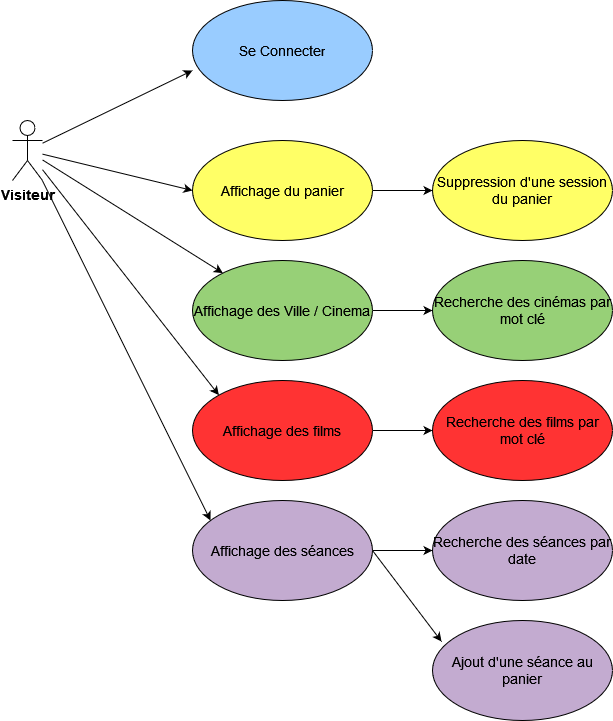

The diagram above was exported from draw.io. Its source (the exported page's mxGraphModel, read from the mxfile embedded in the PNG):
<mxGraphModel dx="1674" dy="754" grid="1" gridSize="10" guides="1" tooltips="1" connect="1" arrows="1" fold="1" page="1" pageScale="1" pageWidth="827" pageHeight="1169" math="0" shadow="0">
  <root>
    <mxCell id="0" />
    <mxCell id="1" parent="0" />
    <mxCell id="Ox41XbjKJ6TnmUenTi1--1" value="&lt;b&gt;&lt;font style=&quot;font-size: 14px;&quot;&gt;Visiteur&lt;/font&gt;&lt;/b&gt;" style="shape=umlActor;verticalLabelPosition=bottom;verticalAlign=top;html=1;outlineConnect=0;" vertex="1" parent="1">
      <mxGeometry x="60" y="210" width="30" height="60" as="geometry" />
    </mxCell>
    <mxCell id="Ox41XbjKJ6TnmUenTi1--4" value="" style="endArrow=classic;html=1;rounded=0;" edge="1" parent="1" source="Ox41XbjKJ6TnmUenTi1--1">
      <mxGeometry width="50" height="50" relative="1" as="geometry">
        <mxPoint x="150" y="260" as="sourcePoint" />
        <mxPoint x="240" y="160" as="targetPoint" />
      </mxGeometry>
    </mxCell>
    <mxCell id="Ox41XbjKJ6TnmUenTi1--5" value="" style="ellipse;whiteSpace=wrap;html=1;fillColor=#99CCFF;" vertex="1" parent="1">
      <mxGeometry x="240" y="90" width="180" height="100" as="geometry" />
    </mxCell>
    <mxCell id="Ox41XbjKJ6TnmUenTi1--6" value="&lt;font style=&quot;font-size: 14px;&quot;&gt;Se Connecte&lt;/font&gt;r" style="text;html=1;align=center;verticalAlign=middle;whiteSpace=wrap;rounded=0;" vertex="1" parent="1">
      <mxGeometry x="285" y="125" width="90" height="30" as="geometry" />
    </mxCell>
    <mxCell id="Ox41XbjKJ6TnmUenTi1--8" value="" style="endArrow=classic;html=1;rounded=0;" edge="1" parent="1" source="Ox41XbjKJ6TnmUenTi1--1">
      <mxGeometry width="50" height="50" relative="1" as="geometry">
        <mxPoint x="90" y="230" as="sourcePoint" />
        <mxPoint x="240" y="280" as="targetPoint" />
      </mxGeometry>
    </mxCell>
    <mxCell id="Ox41XbjKJ6TnmUenTi1--9" value="&lt;font style=&quot;font-size: 14px;&quot;&gt;Affichage du panier&lt;/font&gt;" style="ellipse;whiteSpace=wrap;html=1;fillColor=#FFFF66;" vertex="1" parent="1">
      <mxGeometry x="240" y="230" width="180" height="100" as="geometry" />
    </mxCell>
    <mxCell id="Ox41XbjKJ6TnmUenTi1--10" value="&lt;font style=&quot;font-size: 14px;&quot;&gt;Suppression d'une session du panier&lt;/font&gt;" style="ellipse;whiteSpace=wrap;html=1;fillColor=#FFFF66;" vertex="1" parent="1">
      <mxGeometry x="480" y="230" width="180" height="100" as="geometry" />
    </mxCell>
    <mxCell id="Ox41XbjKJ6TnmUenTi1--11" value="" style="endArrow=classic;html=1;rounded=0;entryX=0;entryY=0.5;entryDx=0;entryDy=0;exitX=1;exitY=0.5;exitDx=0;exitDy=0;" edge="1" parent="1" source="Ox41XbjKJ6TnmUenTi1--9" target="Ox41XbjKJ6TnmUenTi1--10">
      <mxGeometry width="50" height="50" relative="1" as="geometry">
        <mxPoint x="330" y="270" as="sourcePoint" />
        <mxPoint x="480" y="306" as="targetPoint" />
      </mxGeometry>
    </mxCell>
    <mxCell id="Ox41XbjKJ6TnmUenTi1--12" value="" style="endArrow=classic;html=1;rounded=0;" edge="1" parent="1" source="Ox41XbjKJ6TnmUenTi1--1" target="Ox41XbjKJ6TnmUenTi1--13">
      <mxGeometry width="50" height="50" relative="1" as="geometry">
        <mxPoint x="90" y="270" as="sourcePoint" />
        <mxPoint x="240" y="410" as="targetPoint" />
      </mxGeometry>
    </mxCell>
    <mxCell id="Ox41XbjKJ6TnmUenTi1--13" value="&lt;font style=&quot;font-size: 14px;&quot;&gt;Affichage des Ville / Cinema&lt;br&gt;&lt;/font&gt;" style="ellipse;whiteSpace=wrap;html=1;fillColor=#97D077;" vertex="1" parent="1">
      <mxGeometry x="240" y="350" width="180" height="100" as="geometry" />
    </mxCell>
    <mxCell id="Ox41XbjKJ6TnmUenTi1--15" value="&lt;font style=&quot;font-size: 14px;&quot;&gt;Recherche des cinémas par mot clé&lt;/font&gt;" style="ellipse;whiteSpace=wrap;html=1;fillColor=#97D077;" vertex="1" parent="1">
      <mxGeometry x="480" y="350" width="180" height="100" as="geometry" />
    </mxCell>
    <mxCell id="Ox41XbjKJ6TnmUenTi1--17" value="" style="endArrow=classic;html=1;rounded=0;entryX=0;entryY=0.5;entryDx=0;entryDy=0;exitX=1;exitY=0.5;exitDx=0;exitDy=0;" edge="1" parent="1" source="Ox41XbjKJ6TnmUenTi1--13" target="Ox41XbjKJ6TnmUenTi1--15">
      <mxGeometry width="50" height="50" relative="1" as="geometry">
        <mxPoint x="430" y="419.5" as="sourcePoint" />
        <mxPoint x="490" y="419.5" as="targetPoint" />
      </mxGeometry>
    </mxCell>
    <mxCell id="Ox41XbjKJ6TnmUenTi1--18" value="" style="endArrow=classic;html=1;rounded=0;entryX=0;entryY=0;entryDx=0;entryDy=0;" edge="1" parent="1" source="Ox41XbjKJ6TnmUenTi1--1" target="Ox41XbjKJ6TnmUenTi1--19">
      <mxGeometry width="50" height="50" relative="1" as="geometry">
        <mxPoint x="60" y="342.5" as="sourcePoint" />
        <mxPoint x="240" y="540" as="targetPoint" />
      </mxGeometry>
    </mxCell>
    <mxCell id="Ox41XbjKJ6TnmUenTi1--19" value="&lt;font style=&quot;font-size: 14px;&quot;&gt;Affichage des films&lt;/font&gt;" style="ellipse;whiteSpace=wrap;html=1;fillColor=#FF3333;" vertex="1" parent="1">
      <mxGeometry x="240" y="470" width="180" height="100" as="geometry" />
    </mxCell>
    <mxCell id="Ox41XbjKJ6TnmUenTi1--20" value="&lt;font style=&quot;font-size: 14px;&quot;&gt;Recherche des films par mot clé&lt;/font&gt;" style="ellipse;whiteSpace=wrap;html=1;fillColor=#FF3333;" vertex="1" parent="1">
      <mxGeometry x="480" y="470" width="180" height="100" as="geometry" />
    </mxCell>
    <mxCell id="Ox41XbjKJ6TnmUenTi1--21" value="" style="endArrow=classic;html=1;rounded=0;entryX=0;entryY=0.5;entryDx=0;entryDy=0;exitX=1;exitY=0.5;exitDx=0;exitDy=0;" edge="1" parent="1" source="Ox41XbjKJ6TnmUenTi1--19" target="Ox41XbjKJ6TnmUenTi1--20">
      <mxGeometry width="50" height="50" relative="1" as="geometry">
        <mxPoint x="420" y="539.5" as="sourcePoint" />
        <mxPoint x="480" y="539.5" as="targetPoint" />
      </mxGeometry>
    </mxCell>
    <mxCell id="Ox41XbjKJ6TnmUenTi1--22" value="" style="endArrow=classic;html=1;rounded=0;entryX=0.1;entryY=0.2;entryDx=0;entryDy=0;entryPerimeter=0;" edge="1" parent="1" source="Ox41XbjKJ6TnmUenTi1--1" target="Ox41XbjKJ6TnmUenTi1--23">
      <mxGeometry width="50" height="50" relative="1" as="geometry">
        <mxPoint x="60" y="335" as="sourcePoint" />
        <mxPoint x="218" y="585" as="targetPoint" />
      </mxGeometry>
    </mxCell>
    <mxCell id="Ox41XbjKJ6TnmUenTi1--23" value="&lt;font style=&quot;font-size: 14px;&quot;&gt;Affichage des séances&lt;/font&gt;" style="ellipse;whiteSpace=wrap;html=1;fillColor=#C3ABD0;" vertex="1" parent="1">
      <mxGeometry x="240" y="590" width="180" height="100" as="geometry" />
    </mxCell>
    <mxCell id="Ox41XbjKJ6TnmUenTi1--24" value="&lt;font style=&quot;font-size: 14px;&quot;&gt;Recherche des séances par date&lt;br&gt;&lt;/font&gt;" style="ellipse;whiteSpace=wrap;html=1;fillColor=#C3ABD0;" vertex="1" parent="1">
      <mxGeometry x="480" y="590" width="180" height="100" as="geometry" />
    </mxCell>
    <mxCell id="Ox41XbjKJ6TnmUenTi1--25" value="&lt;font style=&quot;font-size: 14px;&quot;&gt;Ajout d'une séance au panier&lt;/font&gt;" style="ellipse;whiteSpace=wrap;html=1;fillColor=#C3ABD0;" vertex="1" parent="1">
      <mxGeometry x="480" y="710" width="180" height="100" as="geometry" />
    </mxCell>
    <mxCell id="Ox41XbjKJ6TnmUenTi1--26" value="" style="endArrow=classic;html=1;rounded=0;entryX=0;entryY=0.5;entryDx=0;entryDy=0;exitX=1;exitY=0.5;exitDx=0;exitDy=0;" edge="1" parent="1" source="Ox41XbjKJ6TnmUenTi1--23" target="Ox41XbjKJ6TnmUenTi1--24">
      <mxGeometry width="50" height="50" relative="1" as="geometry">
        <mxPoint x="430" y="530" as="sourcePoint" />
        <mxPoint x="490" y="530" as="targetPoint" />
      </mxGeometry>
    </mxCell>
    <mxCell id="Ox41XbjKJ6TnmUenTi1--27" value="" style="endArrow=classic;html=1;rounded=0;entryX=0.05;entryY=0.21;entryDx=0;entryDy=0;exitX=1;exitY=0.5;exitDx=0;exitDy=0;entryPerimeter=0;" edge="1" parent="1" source="Ox41XbjKJ6TnmUenTi1--23" target="Ox41XbjKJ6TnmUenTi1--25">
      <mxGeometry width="50" height="50" relative="1" as="geometry">
        <mxPoint x="440" y="540" as="sourcePoint" />
        <mxPoint x="500" y="540" as="targetPoint" />
      </mxGeometry>
    </mxCell>
  </root>
</mxGraphModel>